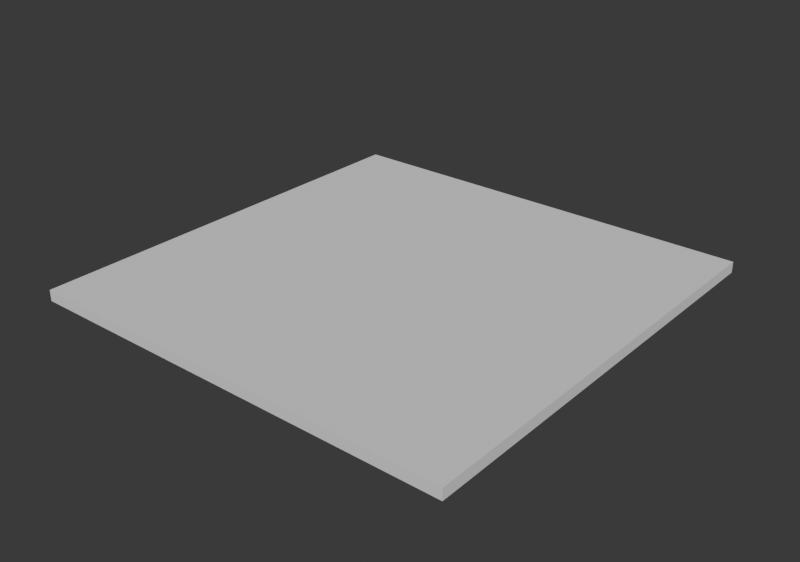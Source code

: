 # Source: 01-Tessellation-and-Lattices.blend  (saved by Blender 5.2.44; exported with 4.5.12 LTS)
import bpy
from mathutils import Matrix  # noqa: F401  (used for matrix-valued properties, if any)

bpy.ops.wm.read_factory_settings(use_empty=True)
scene = bpy.context.scene
scene.name = '01 - Tessellation'

# ---- node groups
ng_01___tessellation = bpy.data.node_groups.new('01 - Tessellation', 'GeometryNodeTree')
_s = ng_01___tessellation.interface.new_socket(name='Geometry', in_out='OUTPUT', socket_type='NodeSocketGeometry')
_s = ng_01___tessellation.interface.new_socket(name='Count', in_out='INPUT', socket_type='NodeSocketInt')
_s.default_value = 6
_s.min_value = 2
_s.max_value = 12
_s = ng_01___tessellation.interface.new_socket(name='Cell Size', in_out='INPUT', socket_type='NodeSocketFloat')
_s.default_value = 0.8
_s.min_value = 0.3
_s.max_value = 2.0
_s = ng_01___tessellation.interface.new_socket(name='Fill', in_out='INPUT', socket_type='NodeSocketFloat')
_s.default_value = 1.0
_s.min_value = 0.5
_s.max_value = 1.0
_s = ng_01___tessellation.interface.new_socket(name='Thickness', in_out='INPUT', socket_type='NodeSocketFloat')
_s.default_value = 0.12
_s.min_value = 0.03
_s.max_value = 0.5
ng_01___tessellation.is_modifier = True
_N = ng_01___tessellation.nodes; _L = ng_01___tessellation.links
n0 = _N.new('NodeFrame'); n0.name = 'Frame'; n0.location = (-300, 350)
n0.label = 'A CELL COVERS A SURFACE'
n0.width = 1700
n0.shrink = False
n0.label_size = 24
n1 = _N.new('NodeGroupInput'); n1.name = 'Group Input'; n1.location = (-300, 0)
n1.width = 180
n2 = _N.new('ShaderNodeMath'); n2.name = 'Math'; n2.location = (0, 100)
n2.width = 150
n2.operation = 'SUBTRACT'
n2.inputs[1].default_value = 1.0
n3 = _N.new('ShaderNodeMath'); n3.name = 'Math.001'; n3.location = (220, 100)
n3.width = 150
n3.operation = 'MULTIPLY'
n4 = _N.new('GeometryNodeMeshGrid'); n4.name = 'Grid'; n4.location = (450, 120)
n4.width = 180
n5 = _N.new('ShaderNodeMath'); n5.name = 'Math.002'; n5.location = (0, -200)
n5.width = 150
n5.operation = 'MULTIPLY'
n6 = _N.new('ShaderNodeCombineXYZ'); n6.name = 'Combine XYZ'; n6.location = (230, -200)
n6.width = 180
n7 = _N.new('GeometryNodeMeshCube'); n7.name = 'Cube'; n7.location = (450, -200)
n7.width = 180
n8 = _N.new('GeometryNodeInstanceOnPoints'); n8.name = 'Instance on Points'; n8.location = (720, 100)
n8.width = 180
n9 = _N.new('GeometryNodeRealizeInstances'); n9.name = 'Realize Instances'; n9.location = (960, 100)
n9.width = 180
n10 = _N.new('NodeGroupOutput'); n10.name = 'Group Output'; n10.location = (1200, 100)
n10.width = 180
_L.new(n1.outputs[0], n2.inputs[0])
_L.new(n2.outputs[0], n3.inputs[0])
_L.new(n1.outputs[1], n3.inputs[1])
_L.new(n1.outputs[0], n4.inputs[2])
_L.new(n1.outputs[0], n4.inputs[3])
_L.new(n3.outputs[0], n4.inputs[0])
_L.new(n3.outputs[0], n4.inputs[1])
_L.new(n1.outputs[1], n5.inputs[0])
_L.new(n1.outputs[2], n5.inputs[1])
_L.new(n5.outputs[0], n6.inputs[0])
_L.new(n5.outputs[0], n6.inputs[1])
_L.new(n1.outputs[3], n6.inputs[2])
_L.new(n6.outputs[0], n7.inputs[0])
_L.new(n4.outputs[0], n8.inputs[0])
_L.new(n7.outputs[0], n8.inputs[2])
_L.new(n8.outputs[0], n9.inputs[0])
_L.new(n9.outputs[0], n10.inputs[0])
n10.is_active_output = True

# ---- world
world_01___tessellation = bpy.data.worlds.new('01 - Tessellation'); scene.world = world_01___tessellation
world_01___tessellation.use_nodes = True; world_01___tessellation.node_tree.nodes.clear()
_N = world_01___tessellation.node_tree.nodes; _L = world_01___tessellation.node_tree.links
n0 = _N.new('ShaderNodeBackground'); n0.name = 'Background'; n0.location = (-200, 100)
n0.inputs[0].default_value = (0.05, 0.05, 0.05, 1.0)
n1 = _N.new('ShaderNodeOutputWorld'); n1.name = 'World Output'; n1.location = (200, 100)
_L.new(n0.outputs[0], n1.inputs[0])
n1.is_active_output = True
world_01___tessellation.color = (0.11, 0.12, 0.14)

# ---- meshes
me_01___tessellation = bpy.data.meshes.new('01 - Tessellation')
me_01___tessellation.from_pydata([], [], [])
me_01___tessellation.update()

# ---- objects
ob_01___tessellation = bpy.data.objects.new('01 - Tessellation', me_01___tessellation)

# ---- transforms, parenting, visibility, modifiers, constraints
ob_01___tessellation.location = (0.0, 0.0, 0.0)
ob_01___tessellation.color = (0.49, 0.64, 0.76, 1.0)
_m = ob_01___tessellation.modifiers.new('GeometryNodes', 'NODES')
_m.node_group = ng_01___tessellation

# ---- collection membership
scene.collection.objects.link(ob_01___tessellation)

# ---- scene / render settings (as saved in the file)
scene.frame_start = 1; scene.frame_end = 250; scene.frame_set(1)
scene.render.engine = 'BLENDER_WORKBENCH'
scene.render.image_settings.exr_codec = 'NONE'
scene.render.resolution_x = 1280
scene.render.resolution_y = 900
scene.render.use_bake_clear = False
scene.render.bake_margin = 0
scene.render.bake_bias = 0.0
scene.render.bake_samples = 0
scene.render.simplify_subdivision_render = 0
scene.render.simplify_child_particles_render = 0.0
scene.render.compositor_device = 'GPU'
scene.eevee.use_volume_custom_range = False
scene.eevee.gtao_distance = 0.0
scene.eevee.use_fast_gi = False
scene.eevee.fast_gi_thickness_near = 0.1
scene.eevee.fast_gi_thickness_far = 0.0
scene.eevee.ray_tracing_options.screen_trace_thickness = 0.1
bpy.context.view_layer.update()

# ---- added for rendering (the .blend has no active camera and no usable light): camera, sun
cam_auto = bpy.data.cameras.new('AutoCamera')
cam_auto.lens = 50.0
cam_auto.sensor_width = 36.0
cam_auto.clip_end = 1000.0
ob_auto_camera = bpy.data.objects.new('AutoCamera', cam_auto)
scene.collection.objects.link(ob_auto_camera)
ob_auto_camera.location = (6.28161, -7.53794, 5.02529)
ob_auto_camera.rotation_euler = (1.09748, -7.21219e-08, 0.694738)
scene.camera = ob_auto_camera
light_auto_sun = bpy.data.lights.new('AutoSun', 'SUN')
light_auto_sun.energy = 3.0
light_auto_sun.angle = 0.0523599
ob_auto_sun = bpy.data.objects.new('AutoSun', light_auto_sun)
scene.collection.objects.link(ob_auto_sun)
ob_auto_sun.rotation_euler = (0.872665, 0.174533, 0.523599)
bpy.context.view_layer.update()
